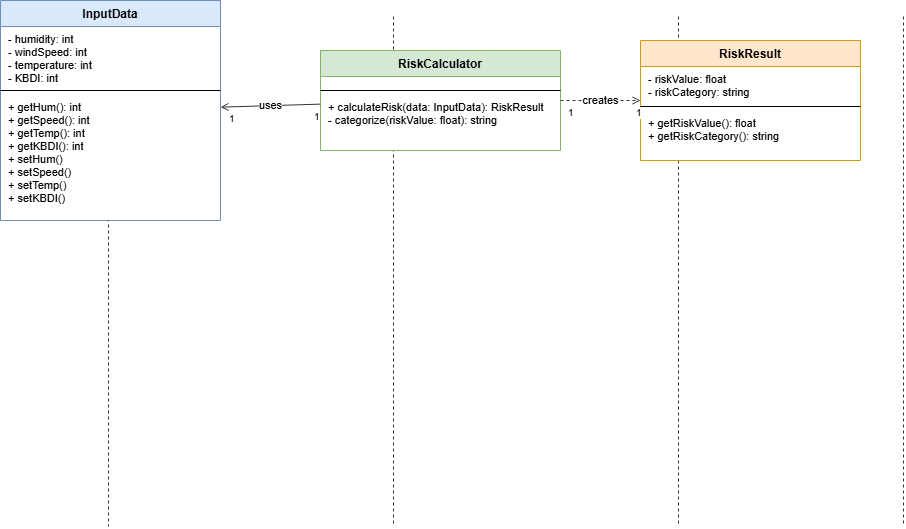

The diagram above was exported from draw.io. Its source (the exported page's mxGraphModel, read from the mxfile embedded in the PNG):
<mxGraphModel dx="1001" dy="1200" grid="1" gridSize="10" guides="1" tooltips="1" connect="1" arrows="1" fold="1" page="1" pageScale="1" pageWidth="700" pageHeight="400" math="0" shadow="0">
  <root>
    <mxCell id="0" />
    <mxCell id="1" parent="0" />
    <mxCell id="O5OUF7RQP1X6-TSgcFJg-3" edge="1" parent="1" style="html=1;dashed=1;endArrow=none;startArrow=none;strokeColor=#333333;">
      <mxGeometry relative="1" as="geometry">
        <mxPoint x="188" y="256" as="sourcePoint" />
        <mxPoint x="188" y="756" as="targetPoint" />
      </mxGeometry>
    </mxCell>
    <mxCell id="O5OUF7RQP1X6-TSgcFJg-5" edge="1" parent="1" style="html=1;dashed=1;endArrow=none;startArrow=none;strokeColor=#333333;">
      <mxGeometry relative="1" as="geometry">
        <mxPoint x="473" y="246" as="sourcePoint" />
        <mxPoint x="473" y="756" as="targetPoint" />
      </mxGeometry>
    </mxCell>
    <mxCell id="O5OUF7RQP1X6-TSgcFJg-7" edge="1" parent="1" style="html=1;dashed=1;endArrow=none;startArrow=none;strokeColor=#333333;">
      <mxGeometry relative="1" as="geometry">
        <mxPoint x="758" y="246" as="sourcePoint" />
        <mxPoint x="758" y="756" as="targetPoint" />
      </mxGeometry>
    </mxCell>
    <mxCell id="O5OUF7RQP1X6-TSgcFJg-9" edge="1" parent="1" style="html=1;dashed=1;endArrow=none;startArrow=none;strokeColor=#333333;">
      <mxGeometry relative="1" as="geometry">
        <mxPoint x="983" y="246" as="sourcePoint" />
        <mxPoint x="983" y="756" as="targetPoint" />
      </mxGeometry>
    </mxCell>
    <mxCell id="O5OUF7RQP1X6-TSgcFJg-40" parent="1" style="swimlane;fontStyle=1;align=center;verticalAlign=top;childLayout=stackLayout;horizontal=1;startSize=26;horizontalStack=0;resizeParent=0;resizeParentMax=0;collapsible=0;swimlaneFillColor=#ffffff;fillColor=#dae8fc;strokeColor=#6c8ebf;" value="InputData" vertex="1">
      <mxGeometry height="220" width="220" x="79.99637681159425" y="229.99782608695674" as="geometry" />
    </mxCell>
    <mxCell id="O5OUF7RQP1X6-TSgcFJg-41" parent="O5OUF7RQP1X6-TSgcFJg-40" style="text;align=left;verticalAlign=top;spacingLeft=6;spacingRight=2;overflow=hidden;portConstraint=eastwest;fontSize=11;" value="- humidity: int&#10;- windSpeed: int&#10;- temperature: int&#10;- KBDI: int" vertex="1">
      <mxGeometry height="60" width="220" y="26" as="geometry" />
    </mxCell>
    <mxCell id="O5OUF7RQP1X6-TSgcFJg-42" parent="O5OUF7RQP1X6-TSgcFJg-40" style="line;strokeWidth=1;fillColor=none;align=left;verticalAlign=middle;spacingTop=-1;spacingLeft=3;spacingRight=3;rotatable=0;" value="" vertex="1">
      <mxGeometry height="8" width="220" y="86" as="geometry" />
    </mxCell>
    <mxCell id="O5OUF7RQP1X6-TSgcFJg-43" parent="O5OUF7RQP1X6-TSgcFJg-40" style="text;align=left;verticalAlign=top;spacingLeft=6;spacingRight=2;overflow=hidden;portConstraint=eastwest;fontSize=11;" value="+ getHum(): int&#10;+ getSpeed(): int&#10;+ getTemp(): int&#10;+ getKBDI(): int&#10;+ setHum()&#10;+ setSpeed()&#10;+ setTemp()&#10;+ setKBDI()" vertex="1">
      <mxGeometry height="126" width="220" y="94" as="geometry" />
    </mxCell>
    <mxCell id="O5OUF7RQP1X6-TSgcFJg-44" parent="1" style="swimlane;fontStyle=1;align=center;verticalAlign=top;childLayout=stackLayout;horizontal=1;startSize=26;horizontalStack=0;resizeParent=0;resizeParentMax=0;collapsible=0;swimlaneFillColor=#ffffff;fillColor=#d5e8d4;strokeColor=#82b366;" value="RiskCalculator" vertex="1">
      <mxGeometry height="100" width="240" x="399.99637681159425" y="279.9978260869567" as="geometry" />
    </mxCell>
    <mxCell id="O5OUF7RQP1X6-TSgcFJg-45" parent="O5OUF7RQP1X6-TSgcFJg-44" style="text;align=left;verticalAlign=top;spacingLeft=6;spacingRight=2;overflow=hidden;portConstraint=eastwest;fontSize=11;" value="" vertex="1">
      <mxGeometry height="10" width="240" y="26" as="geometry" />
    </mxCell>
    <mxCell id="O5OUF7RQP1X6-TSgcFJg-46" parent="O5OUF7RQP1X6-TSgcFJg-44" style="line;strokeWidth=1;fillColor=none;align=left;verticalAlign=middle;spacingTop=-1;spacingLeft=3;spacingRight=3;rotatable=0;" value="" vertex="1">
      <mxGeometry height="8" width="240" y="36" as="geometry" />
    </mxCell>
    <mxCell id="O5OUF7RQP1X6-TSgcFJg-47" parent="O5OUF7RQP1X6-TSgcFJg-44" style="text;align=left;verticalAlign=top;spacingLeft=6;spacingRight=2;overflow=hidden;portConstraint=eastwest;fontSize=11;" value="+ calculateRisk(data: InputData): RiskResult&#10;- categorize(riskValue: float): string" vertex="1">
      <mxGeometry height="56" width="240" y="44" as="geometry" />
    </mxCell>
    <mxCell id="O5OUF7RQP1X6-TSgcFJg-48" parent="1" style="swimlane;fontStyle=1;align=center;verticalAlign=top;childLayout=stackLayout;horizontal=1;startSize=26;horizontalStack=0;resizeParent=0;resizeParentMax=0;collapsible=0;swimlaneFillColor=#ffffff;fillColor=#ffe6cc;strokeColor=#d79b00;" value="RiskResult" vertex="1">
      <mxGeometry height="120" width="220" x="719.9963768115942" y="269.9978260869567" as="geometry" />
    </mxCell>
    <mxCell id="O5OUF7RQP1X6-TSgcFJg-49" parent="O5OUF7RQP1X6-TSgcFJg-48" style="text;align=left;verticalAlign=top;spacingLeft=6;spacingRight=2;overflow=hidden;portConstraint=eastwest;fontSize=11;" value="- riskValue: float&#10;- riskCategory: string" vertex="1">
      <mxGeometry height="36" width="220" y="26" as="geometry" />
    </mxCell>
    <mxCell id="O5OUF7RQP1X6-TSgcFJg-50" parent="O5OUF7RQP1X6-TSgcFJg-48" style="line;strokeWidth=1;fillColor=none;align=left;verticalAlign=middle;spacingTop=-1;spacingLeft=3;spacingRight=3;rotatable=0;" value="" vertex="1">
      <mxGeometry height="8" width="220" y="62" as="geometry" />
    </mxCell>
    <mxCell id="O5OUF7RQP1X6-TSgcFJg-51" parent="O5OUF7RQP1X6-TSgcFJg-48" style="text;align=left;verticalAlign=top;spacingLeft=6;spacingRight=2;overflow=hidden;portConstraint=eastwest;fontSize=11;" value="+ getRiskValue(): float&#10;+ getRiskCategory(): string" vertex="1">
      <mxGeometry height="40" width="220" y="70" as="geometry" />
    </mxCell>
    <mxCell id="O5OUF7RQP1X6-TSgcFJg-52" edge="1" parent="1" source="O5OUF7RQP1X6-TSgcFJg-44" style="edgeStyle=none;html=1;endArrow=open;endFill=0;startArrow=none;fontSize=11;strokeColor=#333333;" target="O5OUF7RQP1X6-TSgcFJg-40" value="uses">
      <mxGeometry relative="1" as="geometry">
        <mxPoint x="40.996376811594246" y="169.99782608695674" as="sourcePoint" />
      </mxGeometry>
    </mxCell>
    <mxCell id="O5OUF7RQP1X6-TSgcFJg-53" connectable="0" parent="O5OUF7RQP1X6-TSgcFJg-52" style="edgeLabel;html=1;fontSize=10;" value="1" vertex="1">
      <mxGeometry relative="1" x="-0.85" as="geometry">
        <mxPoint as="offset" />
      </mxGeometry>
    </mxCell>
    <mxCell id="O5OUF7RQP1X6-TSgcFJg-54" connectable="0" parent="O5OUF7RQP1X6-TSgcFJg-52" style="edgeLabel;html=1;fontSize=10;" value="1" vertex="1">
      <mxGeometry relative="1" x="0.85" as="geometry">
        <mxPoint as="offset" />
      </mxGeometry>
    </mxCell>
    <mxCell id="O5OUF7RQP1X6-TSgcFJg-55" edge="1" parent="1" source="O5OUF7RQP1X6-TSgcFJg-44" style="edgeStyle=none;html=1;dashed=1;endArrow=open;endFill=0;startArrow=none;fontSize=11;strokeColor=#333333;" target="O5OUF7RQP1X6-TSgcFJg-48" value="creates">
      <mxGeometry relative="1" as="geometry" />
    </mxCell>
    <mxCell id="O5OUF7RQP1X6-TSgcFJg-56" connectable="0" parent="O5OUF7RQP1X6-TSgcFJg-55" style="edgeLabel;html=1;fontSize=10;" value="1" vertex="1">
      <mxGeometry relative="1" x="-0.85" as="geometry">
        <mxPoint as="offset" />
      </mxGeometry>
    </mxCell>
    <mxCell id="O5OUF7RQP1X6-TSgcFJg-57" connectable="0" parent="O5OUF7RQP1X6-TSgcFJg-55" style="edgeLabel;html=1;fontSize=10;" value="1" vertex="1">
      <mxGeometry relative="1" x="0.85" as="geometry">
        <mxPoint as="offset" />
      </mxGeometry>
    </mxCell>
  </root>
</mxGraphModel>